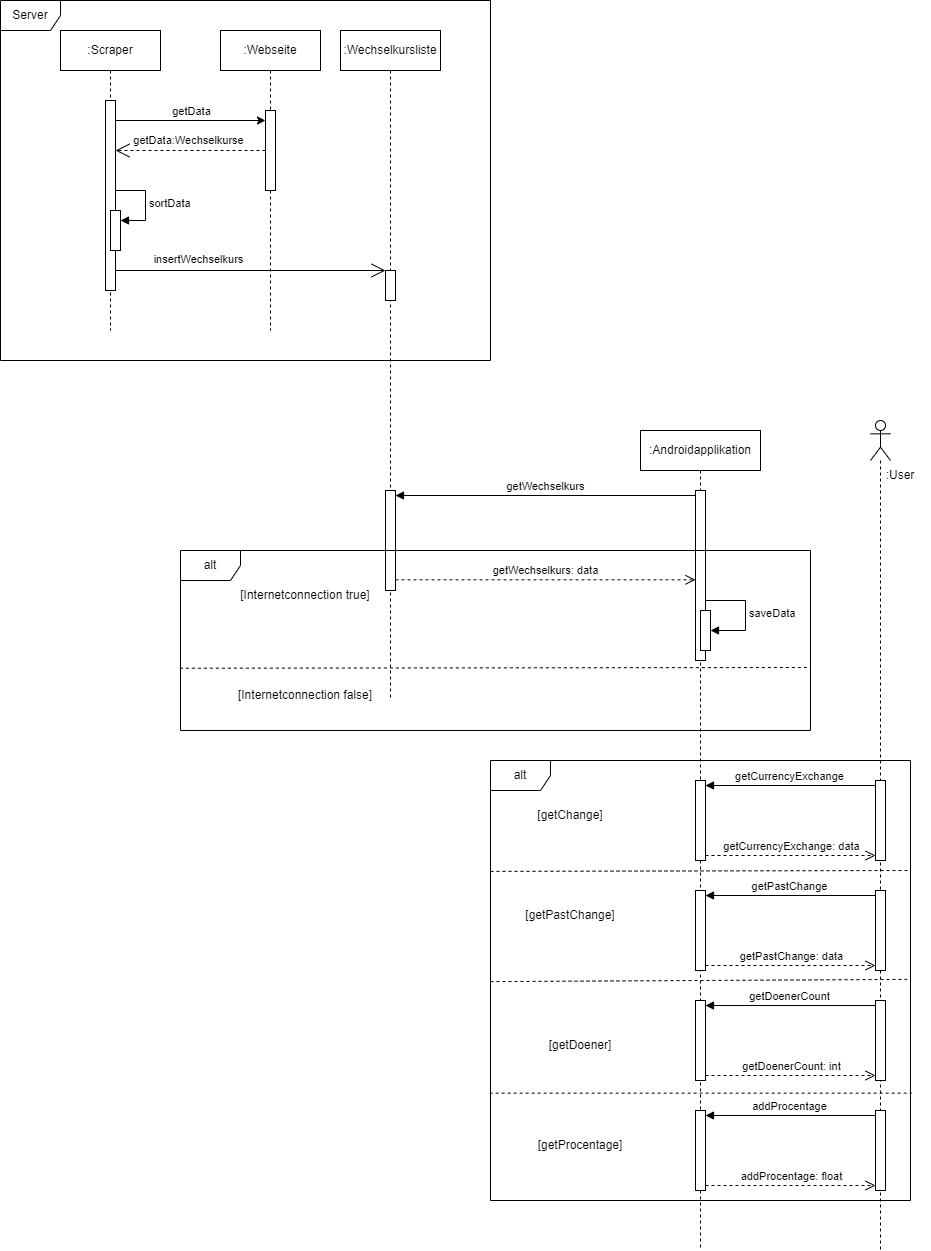

The diagram above was exported from draw.io. Its source (the exported page's mxGraphModel, read from the mxfile embedded in the PNG):
<mxGraphModel dx="1477" dy="796" grid="1" gridSize="10" guides="1" tooltips="1" connect="1" arrows="1" fold="1" page="1" pageScale="1" pageWidth="850" pageHeight="1100" math="0" shadow="0">
  <root>
    <mxCell id="0" />
    <mxCell id="1" parent="0" />
    <mxCell id="aM9ryv3xv72pqoxQDRHE-1" value=":Scraper" style="shape=umlLifeline;perimeter=lifelinePerimeter;whiteSpace=wrap;html=1;container=0;dropTarget=0;collapsible=0;recursiveResize=0;outlineConnect=0;portConstraint=eastwest;newEdgeStyle={&quot;edgeStyle&quot;:&quot;elbowEdgeStyle&quot;,&quot;elbow&quot;:&quot;vertical&quot;,&quot;curved&quot;:0,&quot;rounded&quot;:0};" parent="1" vertex="1">
      <mxGeometry x="120" y="60" width="100" height="300" as="geometry" />
    </mxCell>
    <mxCell id="aM9ryv3xv72pqoxQDRHE-2" value="" style="html=1;points=[];perimeter=orthogonalPerimeter;outlineConnect=0;targetShapes=umlLifeline;portConstraint=eastwest;newEdgeStyle={&quot;edgeStyle&quot;:&quot;elbowEdgeStyle&quot;,&quot;elbow&quot;:&quot;vertical&quot;,&quot;curved&quot;:0,&quot;rounded&quot;:0};" parent="aM9ryv3xv72pqoxQDRHE-1" vertex="1">
      <mxGeometry x="45" y="70" width="10" height="190" as="geometry" />
    </mxCell>
    <mxCell id="v1EuqWUjBjIq2CPRRQix-3" value="" style="edgeStyle=elbowEdgeStyle;rounded=0;orthogonalLoop=1;jettySize=auto;html=1;elbow=vertical;curved=0;" parent="aM9ryv3xv72pqoxQDRHE-1" source="aM9ryv3xv72pqoxQDRHE-2" edge="1">
      <mxGeometry relative="1" as="geometry">
        <mxPoint x="55" y="139.94871794871796" as="targetPoint" />
      </mxGeometry>
    </mxCell>
    <mxCell id="aM9ryv3xv72pqoxQDRHE-5" value=":Webseite" style="shape=umlLifeline;perimeter=lifelinePerimeter;whiteSpace=wrap;html=1;container=0;dropTarget=0;collapsible=0;recursiveResize=0;outlineConnect=0;portConstraint=eastwest;newEdgeStyle={&quot;edgeStyle&quot;:&quot;elbowEdgeStyle&quot;,&quot;elbow&quot;:&quot;vertical&quot;,&quot;curved&quot;:0,&quot;rounded&quot;:0};" parent="1" vertex="1">
      <mxGeometry x="280" y="60" width="100" height="300" as="geometry" />
    </mxCell>
    <mxCell id="aM9ryv3xv72pqoxQDRHE-6" value="" style="html=1;points=[];perimeter=orthogonalPerimeter;outlineConnect=0;targetShapes=umlLifeline;portConstraint=eastwest;newEdgeStyle={&quot;edgeStyle&quot;:&quot;elbowEdgeStyle&quot;,&quot;elbow&quot;:&quot;vertical&quot;,&quot;curved&quot;:0,&quot;rounded&quot;:0};" parent="aM9ryv3xv72pqoxQDRHE-5" vertex="1">
      <mxGeometry x="45" y="80" width="10" height="80" as="geometry" />
    </mxCell>
    <mxCell id="v1EuqWUjBjIq2CPRRQix-4" value="" style="endArrow=classic;html=1;rounded=0;" parent="1" target="aM9ryv3xv72pqoxQDRHE-6" edge="1">
      <mxGeometry relative="1" as="geometry">
        <mxPoint x="174.98717948717945" y="150" as="sourcePoint" />
        <mxPoint x="345" y="150" as="targetPoint" />
      </mxGeometry>
    </mxCell>
    <mxCell id="v1EuqWUjBjIq2CPRRQix-5" value="getData" style="edgeLabel;resizable=0;html=1;align=center;verticalAlign=middle;" parent="v1EuqWUjBjIq2CPRRQix-4" connectable="0" vertex="1">
      <mxGeometry relative="1" as="geometry">
        <mxPoint y="-10" as="offset" />
      </mxGeometry>
    </mxCell>
    <mxCell id="v1EuqWUjBjIq2CPRRQix-6" value="getData:Wechselkurse" style="endArrow=open;endSize=12;dashed=1;html=1;rounded=0;" parent="1" source="aM9ryv3xv72pqoxQDRHE-6" target="aM9ryv3xv72pqoxQDRHE-2" edge="1">
      <mxGeometry x="0.0258" y="-10" width="160" relative="1" as="geometry">
        <mxPoint x="310" y="190" as="sourcePoint" />
        <mxPoint x="180" y="190" as="targetPoint" />
        <mxPoint as="offset" />
      </mxGeometry>
    </mxCell>
    <mxCell id="v1EuqWUjBjIq2CPRRQix-7" value=":Wechselkursliste" style="shape=umlLifeline;perimeter=lifelinePerimeter;whiteSpace=wrap;html=1;container=1;dropTarget=0;collapsible=0;recursiveResize=0;outlineConnect=0;portConstraint=eastwest;newEdgeStyle={&quot;curved&quot;:0,&quot;rounded&quot;:0};" parent="1" vertex="1">
      <mxGeometry x="400" y="60" width="100" height="670" as="geometry" />
    </mxCell>
    <mxCell id="v1EuqWUjBjIq2CPRRQix-9" value="" style="html=1;points=[[0,0,0,0,5],[0,1,0,0,-5],[1,0,0,0,5],[1,1,0,0,-5]];perimeter=orthogonalPerimeter;outlineConnect=0;targetShapes=umlLifeline;portConstraint=eastwest;newEdgeStyle={&quot;curved&quot;:0,&quot;rounded&quot;:0};" parent="v1EuqWUjBjIq2CPRRQix-7" vertex="1">
      <mxGeometry x="45" y="240" width="10" height="30" as="geometry" />
    </mxCell>
    <mxCell id="v1EuqWUjBjIq2CPRRQix-17" value="" style="html=1;points=[[0,0,0,0,5],[0,1,0,0,-5],[1,0,0,0,5],[1,1,0,0,-5]];perimeter=orthogonalPerimeter;outlineConnect=0;targetShapes=umlLifeline;portConstraint=eastwest;newEdgeStyle={&quot;curved&quot;:0,&quot;rounded&quot;:0};" parent="v1EuqWUjBjIq2CPRRQix-7" vertex="1">
      <mxGeometry x="45" y="460" width="10" height="100" as="geometry" />
    </mxCell>
    <mxCell id="v1EuqWUjBjIq2CPRRQix-10" value="" style="endArrow=open;endFill=1;endSize=12;html=1;rounded=0;" parent="1" source="aM9ryv3xv72pqoxQDRHE-2" target="v1EuqWUjBjIq2CPRRQix-9" edge="1">
      <mxGeometry width="160" relative="1" as="geometry">
        <mxPoint x="190" y="260" as="sourcePoint" />
        <mxPoint x="350" y="260" as="targetPoint" />
      </mxGeometry>
    </mxCell>
    <mxCell id="v1EuqWUjBjIq2CPRRQix-14" value="insertWechselkurs" style="edgeLabel;resizable=0;html=1;align=center;verticalAlign=middle;" parent="1" connectable="0" vertex="1">
      <mxGeometry x="249.99897435897435" y="260" as="geometry">
        <mxPoint x="7" y="28" as="offset" />
      </mxGeometry>
    </mxCell>
    <mxCell id="v1EuqWUjBjIq2CPRRQix-15" value="Server" style="shape=umlFrame;whiteSpace=wrap;html=1;pointerEvents=0;" parent="1" vertex="1">
      <mxGeometry x="60" y="30" width="490" height="360" as="geometry" />
    </mxCell>
    <mxCell id="v1EuqWUjBjIq2CPRRQix-16" value=":Androidapplikation" style="shape=umlLifeline;perimeter=lifelinePerimeter;whiteSpace=wrap;html=1;container=1;dropTarget=0;collapsible=0;recursiveResize=0;outlineConnect=0;portConstraint=eastwest;newEdgeStyle={&quot;curved&quot;:0,&quot;rounded&quot;:0};" parent="1" vertex="1">
      <mxGeometry x="700" y="460" width="120" height="820" as="geometry" />
    </mxCell>
    <mxCell id="v1EuqWUjBjIq2CPRRQix-20" value="" style="html=1;points=[[0,0,0,0,5],[0,1,0,0,-5],[1,0,0,0,5],[1,1,0,0,-5]];perimeter=orthogonalPerimeter;outlineConnect=0;targetShapes=umlLifeline;portConstraint=eastwest;newEdgeStyle={&quot;curved&quot;:0,&quot;rounded&quot;:0};" parent="v1EuqWUjBjIq2CPRRQix-16" vertex="1">
      <mxGeometry x="55" y="60" width="10" height="170" as="geometry" />
    </mxCell>
    <mxCell id="h3l3YlsOue6Y38c3jv6M-5" value="" style="html=1;points=[[0,0,0,0,5],[0,1,0,0,-5],[1,0,0,0,5],[1,1,0,0,-5]];perimeter=orthogonalPerimeter;outlineConnect=0;targetShapes=umlLifeline;portConstraint=eastwest;newEdgeStyle={&quot;curved&quot;:0,&quot;rounded&quot;:0};" parent="v1EuqWUjBjIq2CPRRQix-16" vertex="1">
      <mxGeometry x="55" y="350" width="10" height="80" as="geometry" />
    </mxCell>
    <mxCell id="h3l3YlsOue6Y38c3jv6M-9" value="" style="html=1;points=[[0,0,0,0,5],[0,1,0,0,-5],[1,0,0,0,5],[1,1,0,0,-5]];perimeter=orthogonalPerimeter;outlineConnect=0;targetShapes=umlLifeline;portConstraint=eastwest;newEdgeStyle={&quot;curved&quot;:0,&quot;rounded&quot;:0};" parent="v1EuqWUjBjIq2CPRRQix-16" vertex="1">
      <mxGeometry x="55" y="460" width="10" height="80" as="geometry" />
    </mxCell>
    <mxCell id="h3l3YlsOue6Y38c3jv6M-13" value="" style="html=1;points=[[0,0,0,0,5],[0,1,0,0,-5],[1,0,0,0,5],[1,1,0,0,-5]];perimeter=orthogonalPerimeter;outlineConnect=0;targetShapes=umlLifeline;portConstraint=eastwest;newEdgeStyle={&quot;curved&quot;:0,&quot;rounded&quot;:0};" parent="v1EuqWUjBjIq2CPRRQix-16" vertex="1">
      <mxGeometry x="55" y="570" width="10" height="80" as="geometry" />
    </mxCell>
    <mxCell id="4thIZzNVtYCwzaQc4Oax-2" value="" style="html=1;points=[[0,0,0,0,5],[0,1,0,0,-5],[1,0,0,0,5],[1,1,0,0,-5]];perimeter=orthogonalPerimeter;outlineConnect=0;targetShapes=umlLifeline;portConstraint=eastwest;newEdgeStyle={&quot;curved&quot;:0,&quot;rounded&quot;:0};" parent="v1EuqWUjBjIq2CPRRQix-16" vertex="1">
      <mxGeometry x="55" y="680" width="10" height="80" as="geometry" />
    </mxCell>
    <mxCell id="v1EuqWUjBjIq2CPRRQix-18" value="getWechselkurs" style="html=1;verticalAlign=bottom;endArrow=block;curved=0;rounded=0;entryX=1;entryY=0;entryDx=0;entryDy=5;exitX=0;exitY=0;exitDx=0;exitDy=5;exitPerimeter=0;" parent="1" source="v1EuqWUjBjIq2CPRRQix-20" target="v1EuqWUjBjIq2CPRRQix-17" edge="1">
      <mxGeometry relative="1" as="geometry">
        <mxPoint x="525" y="525" as="sourcePoint" />
      </mxGeometry>
    </mxCell>
    <mxCell id="v1EuqWUjBjIq2CPRRQix-19" value="getWechselkurs: data" style="html=1;verticalAlign=bottom;endArrow=open;dashed=1;endSize=8;curved=0;rounded=0;exitX=1;exitY=0.644;exitDx=0;exitDy=0;exitPerimeter=0;" parent="1" target="v1EuqWUjBjIq2CPRRQix-20" edge="1">
      <mxGeometry relative="1" as="geometry">
        <mxPoint x="610" y="609.3299999999999" as="targetPoint" />
        <mxPoint x="455" y="609.3299999999999" as="sourcePoint" />
      </mxGeometry>
    </mxCell>
    <mxCell id="v1EuqWUjBjIq2CPRRQix-21" value="alt" style="shape=umlFrame;whiteSpace=wrap;html=1;pointerEvents=0;" parent="1" vertex="1">
      <mxGeometry x="240" y="580" width="630" height="180" as="geometry" />
    </mxCell>
    <mxCell id="v1EuqWUjBjIq2CPRRQix-23" value="[Internetconnection true]" style="text;html=1;strokeColor=none;fillColor=none;align=center;verticalAlign=middle;whiteSpace=wrap;rounded=0;" parent="1" vertex="1">
      <mxGeometry x="290" y="610" width="150" height="30" as="geometry" />
    </mxCell>
    <mxCell id="v1EuqWUjBjIq2CPRRQix-30" value="[Internetconnection false]" style="text;html=1;strokeColor=none;fillColor=none;align=center;verticalAlign=middle;whiteSpace=wrap;rounded=0;" parent="1" vertex="1">
      <mxGeometry x="290" y="710" width="150" height="30" as="geometry" />
    </mxCell>
    <mxCell id="v1EuqWUjBjIq2CPRRQix-35" value="" style="endArrow=none;dashed=1;html=1;rounded=0;exitX=-0.001;exitY=0.654;exitDx=0;exitDy=0;exitPerimeter=0;entryX=1;entryY=0.65;entryDx=0;entryDy=0;entryPerimeter=0;" parent="1" source="v1EuqWUjBjIq2CPRRQix-21" target="v1EuqWUjBjIq2CPRRQix-21" edge="1">
      <mxGeometry width="50" height="50" relative="1" as="geometry">
        <mxPoint x="620" y="650" as="sourcePoint" />
        <mxPoint x="870" y="700" as="targetPoint" />
      </mxGeometry>
    </mxCell>
    <mxCell id="v1EuqWUjBjIq2CPRRQix-36" value="" style="shape=umlLifeline;perimeter=lifelinePerimeter;whiteSpace=wrap;html=1;container=1;dropTarget=0;collapsible=0;recursiveResize=0;outlineConnect=0;portConstraint=eastwest;newEdgeStyle={&quot;curved&quot;:0,&quot;rounded&quot;:0};participant=umlActor;" parent="1" vertex="1">
      <mxGeometry x="930" y="450" width="20" height="830" as="geometry" />
    </mxCell>
    <mxCell id="h3l3YlsOue6Y38c3jv6M-8" value="" style="html=1;points=[[0,0,0,0,5],[0,1,0,0,-5],[1,0,0,0,5],[1,1,0,0,-5]];perimeter=orthogonalPerimeter;outlineConnect=0;targetShapes=umlLifeline;portConstraint=eastwest;newEdgeStyle={&quot;curved&quot;:0,&quot;rounded&quot;:0};" parent="v1EuqWUjBjIq2CPRRQix-36" vertex="1">
      <mxGeometry x="5" y="360" width="10" height="80" as="geometry" />
    </mxCell>
    <mxCell id="h3l3YlsOue6Y38c3jv6M-12" value="" style="html=1;points=[[0,0,0,0,5],[0,1,0,0,-5],[1,0,0,0,5],[1,1,0,0,-5]];perimeter=orthogonalPerimeter;outlineConnect=0;targetShapes=umlLifeline;portConstraint=eastwest;newEdgeStyle={&quot;curved&quot;:0,&quot;rounded&quot;:0};" parent="v1EuqWUjBjIq2CPRRQix-36" vertex="1">
      <mxGeometry x="5" y="470" width="10" height="80" as="geometry" />
    </mxCell>
    <mxCell id="h3l3YlsOue6Y38c3jv6M-16" value="" style="html=1;points=[[0,0,0,0,5],[0,1,0,0,-5],[1,0,0,0,5],[1,1,0,0,-5]];perimeter=orthogonalPerimeter;outlineConnect=0;targetShapes=umlLifeline;portConstraint=eastwest;newEdgeStyle={&quot;curved&quot;:0,&quot;rounded&quot;:0};" parent="v1EuqWUjBjIq2CPRRQix-36" vertex="1">
      <mxGeometry x="5" y="580" width="10" height="80" as="geometry" />
    </mxCell>
    <mxCell id="v1EuqWUjBjIq2CPRRQix-37" value=":User" style="text;html=1;strokeColor=none;fillColor=none;align=center;verticalAlign=middle;whiteSpace=wrap;rounded=0;" parent="1" vertex="1">
      <mxGeometry x="930" y="490" width="60" height="30" as="geometry" />
    </mxCell>
    <mxCell id="h3l3YlsOue6Y38c3jv6M-1" value="" style="html=1;points=[[0,0,0,0,5],[0,1,0,0,-5],[1,0,0,0,5],[1,1,0,0,-5]];perimeter=orthogonalPerimeter;outlineConnect=0;targetShapes=umlLifeline;portConstraint=eastwest;newEdgeStyle={&quot;curved&quot;:0,&quot;rounded&quot;:0};" parent="1" vertex="1">
      <mxGeometry x="170" y="240" width="10" height="40" as="geometry" />
    </mxCell>
    <mxCell id="h3l3YlsOue6Y38c3jv6M-2" value="sortData" style="html=1;align=left;spacingLeft=2;endArrow=block;rounded=0;edgeStyle=orthogonalEdgeStyle;curved=0;rounded=0;" parent="1" target="h3l3YlsOue6Y38c3jv6M-1" edge="1">
      <mxGeometry relative="1" as="geometry">
        <mxPoint x="175" y="220" as="sourcePoint" />
        <Array as="points">
          <mxPoint x="205" y="250" />
        </Array>
      </mxGeometry>
    </mxCell>
    <mxCell id="h3l3YlsOue6Y38c3jv6M-3" value="" style="html=1;points=[[0,0,0,0,5],[0,1,0,0,-5],[1,0,0,0,5],[1,1,0,0,-5]];perimeter=orthogonalPerimeter;outlineConnect=0;targetShapes=umlLifeline;portConstraint=eastwest;newEdgeStyle={&quot;curved&quot;:0,&quot;rounded&quot;:0};" parent="1" vertex="1">
      <mxGeometry x="760" y="640" width="10" height="40" as="geometry" />
    </mxCell>
    <mxCell id="h3l3YlsOue6Y38c3jv6M-4" value="saveData" style="html=1;align=left;spacingLeft=2;endArrow=block;rounded=0;edgeStyle=orthogonalEdgeStyle;curved=0;rounded=0;" parent="1" source="v1EuqWUjBjIq2CPRRQix-20" target="h3l3YlsOue6Y38c3jv6M-3" edge="1">
      <mxGeometry relative="1" as="geometry">
        <mxPoint x="775" y="620" as="sourcePoint" />
        <Array as="points">
          <mxPoint x="805" y="630" />
          <mxPoint x="805" y="660" />
        </Array>
      </mxGeometry>
    </mxCell>
    <mxCell id="h3l3YlsOue6Y38c3jv6M-6" value="getCurrencyExchange" style="html=1;verticalAlign=bottom;endArrow=block;curved=0;rounded=0;entryX=1;entryY=0;entryDx=0;entryDy=5;exitX=0;exitY=0;exitDx=0;exitDy=5;exitPerimeter=0;" parent="1" source="h3l3YlsOue6Y38c3jv6M-8" target="h3l3YlsOue6Y38c3jv6M-5" edge="1">
      <mxGeometry relative="1" as="geometry">
        <mxPoint x="835" y="815" as="sourcePoint" />
      </mxGeometry>
    </mxCell>
    <mxCell id="h3l3YlsOue6Y38c3jv6M-7" value="getCurrencyExchange: data" style="html=1;verticalAlign=bottom;endArrow=open;dashed=1;endSize=8;curved=0;rounded=0;exitX=1;exitY=1;exitDx=0;exitDy=-5;entryX=0;entryY=1;entryDx=0;entryDy=-5;entryPerimeter=0;" parent="1" source="h3l3YlsOue6Y38c3jv6M-5" target="h3l3YlsOue6Y38c3jv6M-8" edge="1">
      <mxGeometry relative="1" as="geometry">
        <mxPoint x="835" y="885" as="targetPoint" />
      </mxGeometry>
    </mxCell>
    <mxCell id="h3l3YlsOue6Y38c3jv6M-10" value="getPastChange" style="html=1;verticalAlign=bottom;endArrow=block;curved=0;rounded=0;entryX=1;entryY=0;entryDx=0;entryDy=5;exitX=0;exitY=0;exitDx=0;exitDy=5;exitPerimeter=0;" parent="1" source="h3l3YlsOue6Y38c3jv6M-12" target="h3l3YlsOue6Y38c3jv6M-9" edge="1">
      <mxGeometry relative="1" as="geometry">
        <mxPoint x="835" y="925" as="sourcePoint" />
      </mxGeometry>
    </mxCell>
    <mxCell id="h3l3YlsOue6Y38c3jv6M-11" value="getPastChange: data" style="html=1;verticalAlign=bottom;endArrow=open;dashed=1;endSize=8;curved=0;rounded=0;exitX=1;exitY=1;exitDx=0;exitDy=-5;entryX=0;entryY=1;entryDx=0;entryDy=-5;entryPerimeter=0;" parent="1" source="h3l3YlsOue6Y38c3jv6M-9" target="h3l3YlsOue6Y38c3jv6M-12" edge="1">
      <mxGeometry relative="1" as="geometry">
        <mxPoint x="835" y="995" as="targetPoint" />
      </mxGeometry>
    </mxCell>
    <mxCell id="h3l3YlsOue6Y38c3jv6M-14" value="getDoenerCount" style="html=1;verticalAlign=bottom;endArrow=block;curved=0;rounded=0;entryX=1;entryY=0;entryDx=0;entryDy=5;exitX=0;exitY=0;exitDx=0;exitDy=5;exitPerimeter=0;" parent="1" source="h3l3YlsOue6Y38c3jv6M-16" target="h3l3YlsOue6Y38c3jv6M-13" edge="1">
      <mxGeometry relative="1" as="geometry">
        <mxPoint x="835" y="1035" as="sourcePoint" />
      </mxGeometry>
    </mxCell>
    <mxCell id="h3l3YlsOue6Y38c3jv6M-15" value="getDoenerCount: int" style="html=1;verticalAlign=bottom;endArrow=open;dashed=1;endSize=8;curved=0;rounded=0;exitX=1;exitY=1;exitDx=0;exitDy=-5;entryX=0;entryY=1;entryDx=0;entryDy=-5;entryPerimeter=0;" parent="1" source="h3l3YlsOue6Y38c3jv6M-13" target="h3l3YlsOue6Y38c3jv6M-16" edge="1">
      <mxGeometry relative="1" as="geometry">
        <mxPoint x="835" y="1105" as="targetPoint" />
      </mxGeometry>
    </mxCell>
    <mxCell id="h3l3YlsOue6Y38c3jv6M-17" value="alt" style="shape=umlFrame;whiteSpace=wrap;html=1;pointerEvents=0;" parent="1" vertex="1">
      <mxGeometry x="550" y="790" width="420" height="440" as="geometry" />
    </mxCell>
    <mxCell id="h3l3YlsOue6Y38c3jv6M-18" value="" style="endArrow=none;dashed=1;html=1;rounded=0;exitX=0.004;exitY=0.341;exitDx=0;exitDy=0;exitPerimeter=0;entryX=1.002;entryY=0.339;entryDx=0;entryDy=0;entryPerimeter=0;" parent="1" edge="1">
      <mxGeometry width="50" height="50" relative="1" as="geometry">
        <mxPoint x="550.0000000000001" y="900.88" as="sourcePoint" />
        <mxPoint x="969.16" y="900.0000000000001" as="targetPoint" />
      </mxGeometry>
    </mxCell>
    <mxCell id="h3l3YlsOue6Y38c3jv6M-19" value="" style="endArrow=none;dashed=1;html=1;rounded=0;exitX=0.002;exitY=0.686;exitDx=0;exitDy=0;exitPerimeter=0;entryX=0.994;entryY=0.681;entryDx=0;entryDy=0;entryPerimeter=0;" parent="1" edge="1">
      <mxGeometry width="50" height="50" relative="1" as="geometry">
        <mxPoint x="549.9999999999999" y="1011.1000000000001" as="sourcePoint" />
        <mxPoint x="966.64" y="1008.9000000000001" as="targetPoint" />
      </mxGeometry>
    </mxCell>
    <mxCell id="h3l3YlsOue6Y38c3jv6M-20" value="[getChange]" style="text;html=1;strokeColor=none;fillColor=none;align=center;verticalAlign=middle;whiteSpace=wrap;rounded=0;" parent="1" vertex="1">
      <mxGeometry x="600" y="830" width="60" height="30" as="geometry" />
    </mxCell>
    <mxCell id="h3l3YlsOue6Y38c3jv6M-21" value="[getPastChange]" style="text;html=1;strokeColor=none;fillColor=none;align=center;verticalAlign=middle;whiteSpace=wrap;rounded=0;" parent="1" vertex="1">
      <mxGeometry x="600" y="930" width="60" height="30" as="geometry" />
    </mxCell>
    <mxCell id="h3l3YlsOue6Y38c3jv6M-22" value="[getDoener]" style="text;html=1;strokeColor=none;fillColor=none;align=center;verticalAlign=middle;whiteSpace=wrap;rounded=0;" parent="1" vertex="1">
      <mxGeometry x="610" y="1060" width="60" height="30" as="geometry" />
    </mxCell>
    <mxCell id="4thIZzNVtYCwzaQc4Oax-1" value="" style="endArrow=none;dashed=1;html=1;rounded=0;exitX=-0.002;exitY=0.756;exitDx=0;exitDy=0;exitPerimeter=0;entryX=1.003;entryY=0.756;entryDx=0;entryDy=0;entryPerimeter=0;" parent="1" source="h3l3YlsOue6Y38c3jv6M-17" target="h3l3YlsOue6Y38c3jv6M-17" edge="1">
      <mxGeometry width="50" height="50" relative="1" as="geometry">
        <mxPoint x="650" y="1050" as="sourcePoint" />
        <mxPoint x="700" y="1000" as="targetPoint" />
      </mxGeometry>
    </mxCell>
    <mxCell id="4thIZzNVtYCwzaQc4Oax-5" value="" style="html=1;points=[[0,0,0,0,5],[0,1,0,0,-5],[1,0,0,0,5],[1,1,0,0,-5]];perimeter=orthogonalPerimeter;outlineConnect=0;targetShapes=umlLifeline;portConstraint=eastwest;newEdgeStyle={&quot;curved&quot;:0,&quot;rounded&quot;:0};" parent="1" vertex="1">
      <mxGeometry x="935" y="1140" width="10" height="80" as="geometry" />
    </mxCell>
    <mxCell id="4thIZzNVtYCwzaQc4Oax-3" value="addProcentage" style="html=1;verticalAlign=bottom;endArrow=block;curved=0;rounded=0;entryX=1;entryY=0;entryDx=0;entryDy=5;exitX=0;exitY=0;exitDx=0;exitDy=5;exitPerimeter=0;" parent="1" source="4thIZzNVtYCwzaQc4Oax-5" target="4thIZzNVtYCwzaQc4Oax-2" edge="1">
      <mxGeometry relative="1" as="geometry">
        <mxPoint x="835" y="1145" as="sourcePoint" />
      </mxGeometry>
    </mxCell>
    <mxCell id="4thIZzNVtYCwzaQc4Oax-4" value="addProcentage: float" style="html=1;verticalAlign=bottom;endArrow=open;dashed=1;endSize=8;curved=0;rounded=0;exitX=1;exitY=1;exitDx=0;exitDy=-5;entryX=0;entryY=1;entryDx=0;entryDy=-5;entryPerimeter=0;" parent="1" source="4thIZzNVtYCwzaQc4Oax-2" target="4thIZzNVtYCwzaQc4Oax-5" edge="1">
      <mxGeometry relative="1" as="geometry">
        <mxPoint x="835" y="1215" as="targetPoint" />
      </mxGeometry>
    </mxCell>
    <mxCell id="4thIZzNVtYCwzaQc4Oax-6" value="[getProcentage]" style="text;html=1;strokeColor=none;fillColor=none;align=center;verticalAlign=middle;whiteSpace=wrap;rounded=0;" parent="1" vertex="1">
      <mxGeometry x="610" y="1160" width="60" height="30" as="geometry" />
    </mxCell>
  </root>
</mxGraphModel>